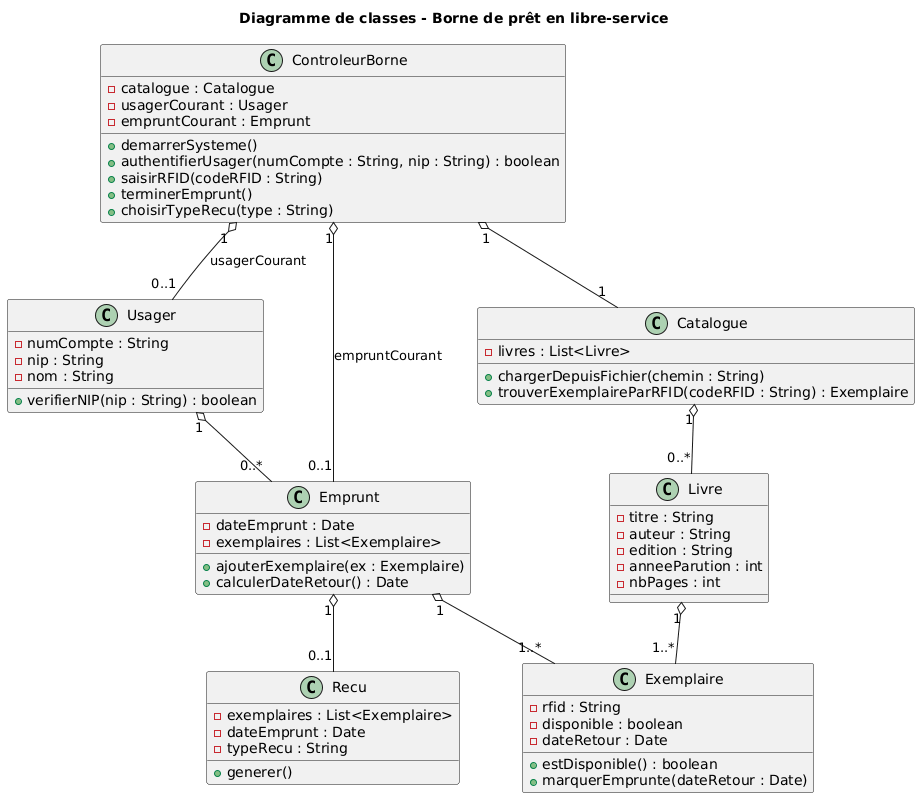

The diagram above was rendered by PlantUML. Its source (embedded in the PNG):
@startuml
title Diagramme de classes - Borne de prêt en libre-service

class ControleurBorne {
  - catalogue : Catalogue
  - usagerCourant : Usager
  - empruntCourant : Emprunt
  + demarrerSysteme()
  + authentifierUsager(numCompte : String, nip : String) : boolean
  + saisirRFID(codeRFID : String)
  + terminerEmprunt()
  + choisirTypeRecu(type : String)
}

class Usager {
  - numCompte : String
  - nip : String
  - nom : String
  + verifierNIP(nip : String) : boolean
}

class Catalogue {
  - livres : List<Livre>
  + chargerDepuisFichier(chemin : String)
  + trouverExemplaireParRFID(codeRFID : String) : Exemplaire
}

class Livre {
  - titre : String
  - auteur : String
  - edition : String
  - anneeParution : int
  - nbPages : int
}

class Exemplaire {
  - rfid : String
  - disponible : boolean
  - dateRetour : Date
  + estDisponible() : boolean
  + marquerEmprunte(dateRetour : Date)
}

class Emprunt {
  - dateEmprunt : Date
  - exemplaires : List<Exemplaire>
  + ajouterExemplaire(ex : Exemplaire)
  + calculerDateRetour() : Date
}

class Recu {
  - exemplaires : List<Exemplaire>
  - dateEmprunt : Date
  - typeRecu : String
  + generer()
}

'------------------
' Associations
'------------------

ControleurBorne "1" o-- "1" Catalogue
ControleurBorne "1" o-- "0..1" Usager : usagerCourant
ControleurBorne "1" o-- "0..1" Emprunt : empruntCourant

Usager "1" o-- "0..*" Emprunt
Emprunt "1" o-- "1..*" Exemplaire
Catalogue "1" o-- "0..*" Livre
Livre "1" o-- "1..*" Exemplaire
Emprunt "1" o-- "0..1" Recu
@enduml